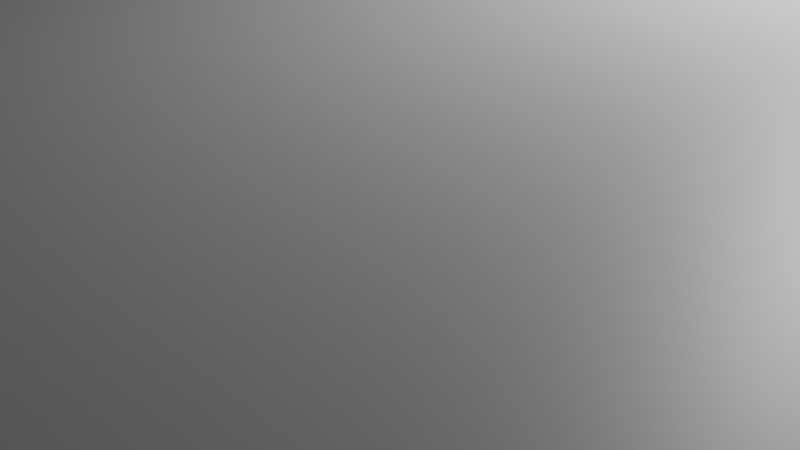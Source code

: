 # Source: Head-print.blend  (saved by Blender 4.5.90; exported with 4.5.12 LTS)
import bpy
from mathutils import Matrix  # noqa: F401  (used for matrix-valued properties, if any)

bpy.ops.wm.read_factory_settings(use_empty=True)
scene = bpy.context.scene
scene.name = 'Scene'

# ---- collections
col_collection = bpy.data.collections.new('Collection'); scene.collection.children.link(col_collection)
col_head = bpy.data.collections.new('Head'); scene.collection.children.link(col_head)
col_camboard = bpy.data.collections.new('CamBoard')  # instanced only; not linked into the scene

# ---- materials (node trees are filled in below, after node groups)
mat_materiale = bpy.data.materials.new('Materiale')

# ---- material node trees
mat_materiale.use_nodes = True; mat_materiale.node_tree.nodes.clear()
_N = mat_materiale.node_tree.nodes; _L = mat_materiale.node_tree.links
n0 = _N.new('ShaderNodeBsdfPrincipled'); n0.name = 'Generico BSDF'; n0.location = (-200, 100)
n0.inputs[0].default_value = (0.5, 0.5, 0.5, 1.0)
n1 = _N.new('ShaderNodeOutputMaterial'); n1.name = 'Uscita Materiale'; n1.location = (200, 100)
_L.new(n0.outputs[0], n1.inputs[0])
n1.is_active_output = True

# ---- world
world_world = bpy.data.worlds.new('World'); scene.world = world_world
world_world.use_nodes = True; world_world.node_tree.nodes.clear()
_N = world_world.node_tree.nodes; _L = world_world.node_tree.links
n0 = _N.new('ShaderNodeOutputWorld'); n0.name = 'World Output'; n0.location = (200, 100)
n1 = _N.new('ShaderNodeBackground'); n1.name = 'Background'; n1.location = (-200, 100)
n1.inputs[0].default_value = (0.05088, 0.05088, 0.05088, 1.0)
_L.new(n1.outputs[0], n0.inputs[0])
n0.is_active_output = True
world_world.color = (0.05088, 0.05088, 0.05088)
world_world.sun_shadow_jitter_overblur = 0.0

# ---- cameras
cam_camera = bpy.data.cameras.new('Camera')
cam_camera.clip_end = 100.0
cam_camera.ortho_scale = 7.314

# ---- lights
light_light = bpy.data.lights.new('Light', 'POINT')
light_light.energy = 1000.0
light_light.shadow_soft_size = 0.1

# ---- meshes
me_cilindro = bpy.data.meshes.new('Cilindro')
me_cilindro.from_pydata([(0.0, 0.5, 0.0), (0.0, 0.5, 1.0), (0.09755, 0.4904, 0.0), (0.09755, 0.4904, 1.0), (0.1913, 0.4619, 0.0), (0.1913, 0.4619, 1.0), (0.2778, 0.4157, 0.0), (0.2778, 0.4157, 1.0), (0.3536, 0.3536, 0.0), (0.3536, 0.3536, 1.0), (0.4157, 0.2778, 0.0), (0.4157, 0.2778, 1.0), (0.4619, 0.1913, 0.0), (0.4619, 0.1913, 1.0), (0.4904, 0.09755, 0.0), (0.4904, 0.09755, 1.0), (0.5, 0.0, 0.0), (0.5, 0.0, 1.0), (0.4904, -0.09755, 0.0), (0.4904, -0.09755, 1.0), (0.4619, -0.1913, 0.0), (0.4619, -0.1913, 1.0), (0.4157, -0.2778, 0.0), (0.4157, -0.2778, 1.0), (0.3536, -0.3536, 0.0), (0.3536, -0.3536, 1.0), (0.2778, -0.4157, 0.0), (0.2778, -0.4157, 1.0), (0.1913, -0.4619, 0.0), (0.1913, -0.4619, 1.0), (0.09755, -0.4904, 0.0), (0.09755, -0.4904, 1.0), (0.0, -0.5, 0.0), (0.0, -0.5, 1.0), (-0.09755, -0.4904, 0.0), (-0.09755, -0.4904, 1.0), (-0.1913, -0.4619, 0.0), (-0.1913, -0.4619, 1.0), (-0.2778, -0.4157, 0.0), (-0.2778, -0.4157, 1.0), (-0.3536, -0.3536, 0.0), (-0.3536, -0.3536, 1.0), (-0.4157, -0.2778, 0.0), (-0.4157, -0.2778, 1.0), (-0.4619, -0.1913, 0.0), (-0.4619, -0.1913, 1.0), (-0.4904, -0.09755, 0.0), (-0.4904, -0.09755, 1.0), (-0.5, 0.0, 0.0), (-0.5, 0.0, 1.0), (-0.4904, 0.09755, 0.0), (-0.4904, 0.09755, 1.0), (-0.4619, 0.1913, 0.0), (-0.4619, 0.1913, 1.0), (-0.4157, 0.2778, 0.0), (-0.4157, 0.2778, 1.0), (-0.3536, 0.3536, 0.0), (-0.3536, 0.3536, 1.0), (-0.2778, 0.4157, 0.0), (-0.2778, 0.4157, 1.0), (-0.1913, 0.4619, 0.0), (-0.1913, 0.4619, 1.0), (-0.09755, 0.4904, 0.0), (-0.09755, 0.4904, 1.0)], [], [(0, 1, 3, 2), (2, 3, 5, 4), (4, 5, 7, 6), (6, 7, 9, 8), (8, 9, 11, 10), (10, 11, 13, 12), (12, 13, 15, 14), (14, 15, 17, 16), (16, 17, 19, 18), (18, 19, 21, 20), (20, 21, 23, 22), (22, 23, 25, 24), (24, 25, 27, 26), (26, 27, 29, 28), (28, 29, 31, 30), (30, 31, 33, 32), (32, 33, 35, 34), (34, 35, 37, 36), (36, 37, 39, 38), (38, 39, 41, 40), (40, 41, 43, 42), (42, 43, 45, 44), (44, 45, 47, 46), (46, 47, 49, 48), (48, 49, 51, 50), (50, 51, 53, 52), (52, 53, 55, 54), (54, 55, 57, 56), (56, 57, 59, 58), (58, 59, 61, 60), (3, 1, 63, 61, 59, 57, 55, 53, 51, 49, 47, 45, 43, 41, 39, 37, 35, 33, 31, 29, 27, 25, 23, 21, 19, 17, 15, 13, 11, 9, 7, 5), (60, 61, 63, 62), (62, 63, 1, 0), (0, 2, 4, 6, 8, 10, 12, 14, 16, 18, 20, 22, 24, 26, 28, 30, 32, 34, 36, 38, 40, 42, 44, 46, 48, 50, 52, 54, 56, 58, 60, 62)])
_uv = me_cilindro.uv_layers.new(name='Mappa UV')
_uv.uv.foreach_set('vector', [1.0, 0.5, 1.0, 1.0, 0.9688, 1.0, 0.9688, 0.5, 0.9688, 0.5, 0.9688, 1.0, 0.9375, 1.0, 0.9375, 0.5, 0.9375, 0.5, 0.9375, 1.0, 0.9062, 1.0, 0.9062, 0.5, 0.9062, 0.5, 0.9062, 1.0, 0.875, 1.0, 0.875, 0.5, 0.875, 0.5, 0.875, 1.0, 0.8438, 1.0, 0.8438, 0.5, 0.8438, 0.5, 0.8438, 1.0, 0.8125, 1.0, 0.8125, 0.5, 0.8125, 0.5, 0.8125, 1.0, 0.7812, 1.0, 0.7812, 0.5, 0.7812, 0.5, 0.7812, 1.0, 0.75, 1.0, 0.75, 0.5, 0.75, 0.5, 0.75, 1.0, 0.7188, 1.0, 0.7188, 0.5, 0.7188, 0.5, 0.7188, 1.0, 0.6875, 1.0, 0.6875, 0.5, 0.6875, 0.5, 0.6875, 1.0, 0.6562, 1.0, 0.6562, 0.5, 0.6562, 0.5, 0.6562, 1.0, 0.625, 1.0, 0.625, 0.5, 0.625, 0.5, 0.625, 1.0, 0.5938, 1.0, 0.5938, 0.5, 0.5938, 0.5, 0.5938, 1.0, 0.5625, 1.0, 0.5625, 0.5, 0.5625, 0.5, 0.5625, 1.0, 0.5312, 1.0, 0.5312, 0.5, 0.5312, 0.5, 0.5312, 1.0, 0.5, 1.0, 0.5, 0.5, 0.5, 0.5, 0.5, 1.0, 0.4688, 1.0, 0.4688, 0.5, 0.4688, 0.5, 0.4688, 1.0, 0.4375, 1.0, 0.4375, 0.5, 0.4375, 0.5, 0.4375, 1.0, 0.4062, 1.0, 0.4062, 0.5, 0.4062, 0.5, 0.4062, 1.0, 0.375, 1.0, 0.375, 0.5, 0.375, 0.5, 0.375, 1.0, 0.3438, 1.0, 0.3438, 0.5, 0.3438, 0.5, 0.3438, 1.0, 0.3125, 1.0, 0.3125, 0.5, 0.3125, 0.5, 0.3125, 1.0, 0.2812, 1.0, 0.2812, 0.5, 0.2812, 0.5, 0.2812, 1.0, 0.25, 1.0, 0.25, 0.5, 0.25, 0.5, 0.25, 1.0, 0.2188, 1.0, 0.2188, 0.5, 0.2188, 0.5, 0.2188, 1.0, 0.1875, 1.0, 0.1875, 0.5, 0.1875, 0.5, 0.1875, 1.0, 0.1562, 1.0, 0.1562, 0.5, 0.1562, 0.5, 0.1562, 1.0, 0.125, 1.0, 0.125, 0.5, 0.125, 0.5, 0.125, 1.0, 0.09375, 1.0, 0.09375, 0.5, 0.09375, 0.5, 0.09375, 1.0, 0.0625, 1.0, 0.0625, 0.5, 0.2968, 0.4854, 0.25, 0.49, 0.2032, 0.4854, 0.1582, 0.4717, 0.1167, 0.4496, 0.08029, 0.4197, 0.05045, 0.3833, 0.02827, 0.3418, 0.01461, 0.2968, 0.01, 0.25, 0.01461, 0.2032, 0.02827, 0.1582, 0.05045, 0.1167, 0.08029, 0.08029, 0.1167, 0.05045, 0.1582, 0.02827, 0.2032, 0.01461, 0.25, 0.01, 0.2968, 0.01461, 0.3418, 0.02827, 0.3833, 0.05045, 0.4197, 0.08029, 0.4496, 0.1167, 0.4717, 0.1582, 0.4854, 0.2032, 0.49, 0.25, 0.4854, 0.2968, 0.4717, 0.3418, 0.4496, 0.3833, 0.4197, 0.4197, 0.3833, 0.4496, 0.3418, 0.4717, 0.0625, 0.5, 0.0625, 1.0, 0.03125, 1.0, 0.03125, 0.5, 0.03125, 0.5, 0.03125, 1.0, 0.0, 1.0, 0.0, 0.5, 0.75, 0.49, 0.7968, 0.4854, 0.8418, 0.4717, 0.8833, 0.4496, 0.9197, 0.4197, 0.9496, 0.3833, 0.9717, 0.3418, 0.9854, 0.2968, 0.99, 0.25, 0.9854, 0.2032, 0.9717, 0.1582, 0.9496, 0.1167, 0.9197, 0.08029, 0.8833, 0.05045, 0.8418, 0.02827, 0.7968, 0.01461, 0.75, 0.01, 0.7032, 0.01461, 0.6582, 0.02827, 0.6167, 0.05045, 0.5803, 0.08029, 0.5504, 0.1167, 0.5283, 0.1582, 0.5146, 0.2032, 0.51, 0.25, 0.5146, 0.2968, 0.5283, 0.3418, 0.5504, 0.3833, 0.5803, 0.4197, 0.6167, 0.4496, 0.6582, 0.4717, 0.7032, 0.4854])
me_cilindro.materials.append(mat_materiale)
me_cilindro.update()
me_cilindro_001 = bpy.data.meshes.new('Cilindro.001')
me_cilindro_001.from_pydata([(0.0, 0.5, 0.0), (0.0, 0.5, 1.0), (0.09755, 0.4904, 0.0), (0.09755, 0.4904, 1.0), (0.1913, 0.4619, 0.0), (0.1913, 0.4619, 1.0), (0.2778, 0.4157, 0.0), (0.2778, 0.4157, 1.0), (0.3536, 0.3536, 0.0), (0.3536, 0.3536, 1.0), (0.4157, 0.2778, 0.0), (0.4157, 0.2778, 1.0), (0.4619, 0.1913, 0.0), (0.4619, 0.1913, 1.0), (0.4904, 0.09755, 0.0), (0.4904, 0.09755, 1.0), (0.5, 0.0, 0.0), (0.5, 0.0, 1.0), (0.4904, -0.09755, 0.0), (0.4904, -0.09755, 1.0), (0.4619, -0.1913, 0.0), (0.4619, -0.1913, 1.0), (0.4157, -0.2778, 0.0), (0.4157, -0.2778, 1.0), (0.3536, -0.3536, 0.0), (0.3536, -0.3536, 1.0), (0.2778, -0.4157, 0.0), (0.2778, -0.4157, 1.0), (0.1913, -0.4619, 0.0), (0.1913, -0.4619, 1.0), (0.09755, -0.4904, 0.0), (0.09755, -0.4904, 1.0), (0.0, -0.5, 0.0), (0.0, -0.5, 1.0), (-0.09755, -0.4904, 0.0), (-0.09755, -0.4904, 1.0), (-0.1913, -0.4619, 0.0), (-0.1913, -0.4619, 1.0), (-0.2778, -0.4157, 0.0), (-0.2778, -0.4157, 1.0), (-0.3536, -0.3536, 0.0), (-0.3536, -0.3536, 1.0), (-0.4157, -0.2778, 0.0), (-0.4157, -0.2778, 1.0), (-0.4619, -0.1913, 0.0), (-0.4619, -0.1913, 1.0), (-0.4904, -0.09755, 0.0), (-0.4904, -0.09755, 1.0), (-0.5, 0.0, 0.0), (-0.5, 0.0, 1.0), (-0.4904, 0.09755, 0.0), (-0.4904, 0.09755, 1.0), (-0.4619, 0.1913, 0.0), (-0.4619, 0.1913, 1.0), (-0.4157, 0.2778, 0.0), (-0.4157, 0.2778, 1.0), (-0.3536, 0.3536, 0.0), (-0.3536, 0.3536, 1.0), (-0.2778, 0.4157, 0.0), (-0.2778, 0.4157, 1.0), (-0.1913, 0.4619, 0.0), (-0.1913, 0.4619, 1.0), (-0.09755, 0.4904, 0.0), (-0.09755, 0.4904, 1.0)], [], [(0, 1, 3, 2), (2, 3, 5, 4), (4, 5, 7, 6), (6, 7, 9, 8), (8, 9, 11, 10), (10, 11, 13, 12), (12, 13, 15, 14), (14, 15, 17, 16), (16, 17, 19, 18), (18, 19, 21, 20), (20, 21, 23, 22), (22, 23, 25, 24), (24, 25, 27, 26), (26, 27, 29, 28), (28, 29, 31, 30), (30, 31, 33, 32), (32, 33, 35, 34), (34, 35, 37, 36), (36, 37, 39, 38), (38, 39, 41, 40), (40, 41, 43, 42), (42, 43, 45, 44), (44, 45, 47, 46), (46, 47, 49, 48), (48, 49, 51, 50), (50, 51, 53, 52), (52, 53, 55, 54), (54, 55, 57, 56), (56, 57, 59, 58), (58, 59, 61, 60), (3, 1, 63, 61, 59, 57, 55, 53, 51, 49, 47, 45, 43, 41, 39, 37, 35, 33, 31, 29, 27, 25, 23, 21, 19, 17, 15, 13, 11, 9, 7, 5), (60, 61, 63, 62), (62, 63, 1, 0), (0, 2, 4, 6, 8, 10, 12, 14, 16, 18, 20, 22, 24, 26, 28, 30, 32, 34, 36, 38, 40, 42, 44, 46, 48, 50, 52, 54, 56, 58, 60, 62)])
_uv = me_cilindro_001.uv_layers.new(name='Mappa UV')
_uv.uv.foreach_set('vector', [1.0, 0.5, 1.0, 1.0, 0.9688, 1.0, 0.9688, 0.5, 0.9688, 0.5, 0.9688, 1.0, 0.9375, 1.0, 0.9375, 0.5, 0.9375, 0.5, 0.9375, 1.0, 0.9062, 1.0, 0.9062, 0.5, 0.9062, 0.5, 0.9062, 1.0, 0.875, 1.0, 0.875, 0.5, 0.875, 0.5, 0.875, 1.0, 0.8438, 1.0, 0.8438, 0.5, 0.8438, 0.5, 0.8438, 1.0, 0.8125, 1.0, 0.8125, 0.5, 0.8125, 0.5, 0.8125, 1.0, 0.7812, 1.0, 0.7812, 0.5, 0.7812, 0.5, 0.7812, 1.0, 0.75, 1.0, 0.75, 0.5, 0.75, 0.5, 0.75, 1.0, 0.7188, 1.0, 0.7188, 0.5, 0.7188, 0.5, 0.7188, 1.0, 0.6875, 1.0, 0.6875, 0.5, 0.6875, 0.5, 0.6875, 1.0, 0.6562, 1.0, 0.6562, 0.5, 0.6562, 0.5, 0.6562, 1.0, 0.625, 1.0, 0.625, 0.5, 0.625, 0.5, 0.625, 1.0, 0.5938, 1.0, 0.5938, 0.5, 0.5938, 0.5, 0.5938, 1.0, 0.5625, 1.0, 0.5625, 0.5, 0.5625, 0.5, 0.5625, 1.0, 0.5312, 1.0, 0.5312, 0.5, 0.5312, 0.5, 0.5312, 1.0, 0.5, 1.0, 0.5, 0.5, 0.5, 0.5, 0.5, 1.0, 0.4688, 1.0, 0.4688, 0.5, 0.4688, 0.5, 0.4688, 1.0, 0.4375, 1.0, 0.4375, 0.5, 0.4375, 0.5, 0.4375, 1.0, 0.4062, 1.0, 0.4062, 0.5, 0.4062, 0.5, 0.4062, 1.0, 0.375, 1.0, 0.375, 0.5, 0.375, 0.5, 0.375, 1.0, 0.3438, 1.0, 0.3438, 0.5, 0.3438, 0.5, 0.3438, 1.0, 0.3125, 1.0, 0.3125, 0.5, 0.3125, 0.5, 0.3125, 1.0, 0.2812, 1.0, 0.2812, 0.5, 0.2812, 0.5, 0.2812, 1.0, 0.25, 1.0, 0.25, 0.5, 0.25, 0.5, 0.25, 1.0, 0.2188, 1.0, 0.2188, 0.5, 0.2188, 0.5, 0.2188, 1.0, 0.1875, 1.0, 0.1875, 0.5, 0.1875, 0.5, 0.1875, 1.0, 0.1562, 1.0, 0.1562, 0.5, 0.1562, 0.5, 0.1562, 1.0, 0.125, 1.0, 0.125, 0.5, 0.125, 0.5, 0.125, 1.0, 0.09375, 1.0, 0.09375, 0.5, 0.09375, 0.5, 0.09375, 1.0, 0.0625, 1.0, 0.0625, 0.5, 0.2968, 0.4854, 0.25, 0.49, 0.2032, 0.4854, 0.1582, 0.4717, 0.1167, 0.4496, 0.08029, 0.4197, 0.05045, 0.3833, 0.02827, 0.3418, 0.01461, 0.2968, 0.01, 0.25, 0.01461, 0.2032, 0.02827, 0.1582, 0.05045, 0.1167, 0.08029, 0.08029, 0.1167, 0.05045, 0.1582, 0.02827, 0.2032, 0.01461, 0.25, 0.01, 0.2968, 0.01461, 0.3418, 0.02827, 0.3833, 0.05045, 0.4197, 0.08029, 0.4496, 0.1167, 0.4717, 0.1582, 0.4854, 0.2032, 0.49, 0.25, 0.4854, 0.2968, 0.4717, 0.3418, 0.4496, 0.3833, 0.4197, 0.4197, 0.3833, 0.4496, 0.3418, 0.4717, 0.0625, 0.5, 0.0625, 1.0, 0.03125, 1.0, 0.03125, 0.5, 0.03125, 0.5, 0.03125, 1.0, 0.0, 1.0, 0.0, 0.5, 0.75, 0.49, 0.7968, 0.4854, 0.8418, 0.4717, 0.8833, 0.4496, 0.9197, 0.4197, 0.9496, 0.3833, 0.9717, 0.3418, 0.9854, 0.2968, 0.99, 0.25, 0.9854, 0.2032, 0.9717, 0.1582, 0.9496, 0.1167, 0.9197, 0.08029, 0.8833, 0.05045, 0.8418, 0.02827, 0.7968, 0.01461, 0.75, 0.01, 0.7032, 0.01461, 0.6582, 0.02827, 0.6167, 0.05045, 0.5803, 0.08029, 0.5504, 0.1167, 0.5283, 0.1582, 0.5146, 0.2032, 0.51, 0.25, 0.5146, 0.2968, 0.5283, 0.3418, 0.5504, 0.3833, 0.5803, 0.4197, 0.6167, 0.4496, 0.6582, 0.4717, 0.7032, 0.4854])
me_cilindro_001.materials.append(mat_materiale)
me_cilindro_001.update()
me_cubo = bpy.data.meshes.new('Cubo')
me_cubo.from_pydata([(-0.5, -0.5, 0.0), (-0.5, -0.5, 1.0), (-0.5, 0.5, 0.0), (-0.5, 0.5, 1.0), (0.5, -0.5, 0.0), (0.5, -0.5, 1.0), (0.5, 0.5, 0.0), (0.5, 0.5, 1.0)], [], [(0, 1, 3, 2), (2, 3, 7, 6), (6, 7, 5, 4), (4, 5, 1, 0), (2, 6, 4, 0), (7, 3, 1, 5)])
_uv = me_cubo.uv_layers.new(name='Mappa UV')
_uv.uv.foreach_set('vector', [0.375, 0.0, 0.625, 0.0, 0.625, 0.25, 0.375, 0.25, 0.375, 0.25, 0.625, 0.25, 0.625, 0.5, 0.375, 0.5, 0.375, 0.5, 0.625, 0.5, 0.625, 0.75, 0.375, 0.75, 0.375, 0.75, 0.625, 0.75, 0.625, 1.0, 0.375, 1.0, 0.125, 0.5, 0.375, 0.5, 0.375, 0.75, 0.125, 0.75, 0.625, 0.5, 0.875, 0.5, 0.875, 0.75, 0.625, 0.75])
me_cubo.update()
me_cubo_001 = bpy.data.meshes.new('Cubo.001')
me_cubo_001.from_pydata([(-0.5, -0.5, 0.0), (-0.5, -0.5, 1.0), (-0.5, 0.5, 0.0), (-0.5, 0.5, 1.0), (0.5, -0.5, 0.0), (0.5, -0.5, 1.0), (0.5, 0.5, 0.0), (0.5, 0.5, 1.0)], [], [(0, 1, 3, 2), (2, 3, 7, 6), (6, 7, 5, 4), (4, 5, 1, 0), (2, 6, 4, 0), (7, 3, 1, 5)])
_uv = me_cubo_001.uv_layers.new(name='Mappa UV')
_uv.uv.foreach_set('vector', [0.375, 0.0, 0.625, 0.0, 0.625, 0.25, 0.375, 0.25, 0.375, 0.25, 0.625, 0.25, 0.625, 0.5, 0.375, 0.5, 0.375, 0.5, 0.625, 0.5, 0.625, 0.75, 0.375, 0.75, 0.375, 0.75, 0.625, 0.75, 0.625, 1.0, 0.375, 1.0, 0.125, 0.5, 0.375, 0.5, 0.375, 0.75, 0.125, 0.75, 0.625, 0.5, 0.875, 0.5, 0.875, 0.75, 0.625, 0.75])
me_cubo_001.update()
me_cubo_002 = bpy.data.meshes.new('Cubo.002')
me_cubo_002.from_pydata([(-0.5, -0.5, 0.0), (-0.5, -0.5, 1.0), (-0.5, 0.5, 0.0), (-0.5, 0.5, 1.0), (0.5, -0.5, 0.0), (0.5, -0.5, 1.0), (0.5, 0.5, 0.0), (0.5, 0.5, 1.0)], [], [(0, 1, 3, 2), (2, 3, 7, 6), (6, 7, 5, 4), (4, 5, 1, 0), (2, 6, 4, 0), (7, 3, 1, 5)])
_uv = me_cubo_002.uv_layers.new(name='Mappa UV')
_uv.uv.foreach_set('vector', [0.375, 0.0, 0.625, 0.0, 0.625, 0.25, 0.375, 0.25, 0.375, 0.25, 0.625, 0.25, 0.625, 0.5, 0.375, 0.5, 0.375, 0.5, 0.625, 0.5, 0.625, 0.75, 0.375, 0.75, 0.375, 0.75, 0.625, 0.75, 0.625, 1.0, 0.375, 1.0, 0.125, 0.5, 0.375, 0.5, 0.375, 0.75, 0.125, 0.75, 0.625, 0.5, 0.875, 0.5, 0.875, 0.75, 0.625, 0.75])
me_cubo_002.update()

# ---- objects
ob_light = bpy.data.objects.new('Light', light_light)
ob_camera = bpy.data.objects.new('Camera', cam_camera)
ob_camboard = bpy.data.objects.new('CamBoard', None)
ob_base = bpy.data.objects.new('Base', me_cilindro)
ob_hole = bpy.data.objects.new('Hole', me_cilindro_001)
ob_up = bpy.data.objects.new('Up', me_cubo)
ob_left = bpy.data.objects.new('Left', me_cubo_001)
ob_right = bpy.data.objects.new('Right', me_cubo_002)

# ---- transforms, parenting, visibility, modifiers, constraints
ob_light.location = (4.076, 1.005, 5.904)
ob_light.rotation_euler = (0.6503, 0.05522, 1.866)
ob_light.lock_rotations_4d = False
ob_light.empty_display_type = 'ARROWS'
ob_light.color = (0.0, 0.0, 0.0, 0.0)
ob_light.lineart.crease_threshold = 0.0
ob_camera.location = (7.359, -6.926, 4.958)
ob_camera.rotation_euler = (1.109, 0.0, 0.8149)
ob_camera.lock_rotations_4d = False
ob_camera.empty_display_type = 'ARROWS'
ob_camera.color = (0.0, 0.0, 0.0, 0.0)
ob_camera.display_type = 'WIRE'
ob_camera.lineart.crease_threshold = 0.0
ob_camboard.parent = ob_base
ob_camboard.matrix_parent_inverse = Matrix(((0.01852, -0.0, 0.0, -0.0), (-0.0, 0.01852, -0.0, 0.0), (0.0, -0.0, 0.5, -0.0), (-0.0, 0.0, -0.0, 1.0)))
ob_camboard.location = (5.2, 0.0, 38.0)
ob_camboard.rotation_euler = (0.0, 1.571, 0.0)
ob_camboard.instance_type = 'COLLECTION'
ob_base.location = (0.0, 0.0, 0.0)
ob_base.scale = (54.0, 54.0, 2.0)
_m = ob_base.modifiers.new('Boolean', 'BOOLEAN')
_m.object = ob_hole
ob_hole.parent = ob_base
ob_hole.matrix_parent_inverse = Matrix(((0.01852, -0.0, 0.0, -0.0), (-0.0, 0.01852, -0.0, 0.0), (0.0, -0.0, 0.5, -0.0), (-0.0, 0.0, -0.0, 1.0)))
ob_hole.location = (0.0, 0.0, -1.0)
ob_hole.scale = (20.0, 20.0, 4.0)
ob_up.parent = ob_base
ob_up.matrix_parent_inverse = Matrix(((0.01852, -0.0, 0.0, -0.0), (-0.0, 0.01852, -0.0, 0.0), (0.0, -0.0, 0.5, -0.0), (-0.0, 0.0, -0.0, 1.0)))
ob_up.location = (0.0, 0.0, 83.0)
ob_up.scale = (32.0, 42.0, 2.0)
_m = ob_up.modifiers.new('Boolean', 'BOOLEAN')
_m.object = ob_left
_m.operation = 'UNION'
_m = ob_up.modifiers.new('Boolean.001', 'BOOLEAN')
_m.object = ob_right
_m.operation = 'UNION'
ob_left.parent = ob_base
ob_left.matrix_parent_inverse = Matrix(((0.01852, -0.0, 0.0, -0.0), (-0.0, 0.01852, -0.0, 0.0), (0.0, -0.0, 0.5, -0.0), (-0.0, 0.0, -0.0, 1.0)))
ob_left.location = (0.0, 20.0, 0.0)
ob_left.scale = (32.0, 2.0, 85.0)
ob_right.parent = ob_base
ob_right.matrix_parent_inverse = Matrix(((0.01852, -0.0, 0.0, -0.0), (-0.0, 0.01852, -0.0, 0.0), (0.0, -0.0, 0.5, -0.0), (-0.0, 0.0, -0.0, 1.0)))
ob_right.location = (0.0, -20.0, 0.0)
ob_right.scale = (32.0, 2.0, 85.0)
ob_camboard.instance_collection = col_camboard

# ---- collection membership
col_collection.objects.link(ob_light)
col_collection.objects.link(ob_camera)
col_collection.objects.link(ob_camboard)
col_head.objects.link(ob_base)
col_head.objects.link(ob_hole)
col_head.objects.link(ob_up)
col_head.objects.link(ob_left)
col_head.objects.link(ob_right)

# ---- scene / render settings (as saved in the file)
scene.camera = ob_camera
scene.frame_start = 1; scene.frame_end = 250; scene.frame_set(1)
scene.render.engine = 'BLENDER_EEVEE_NEXT'
scene.unit_settings.scale_length = 0.001
bpy.context.view_layer.update()
